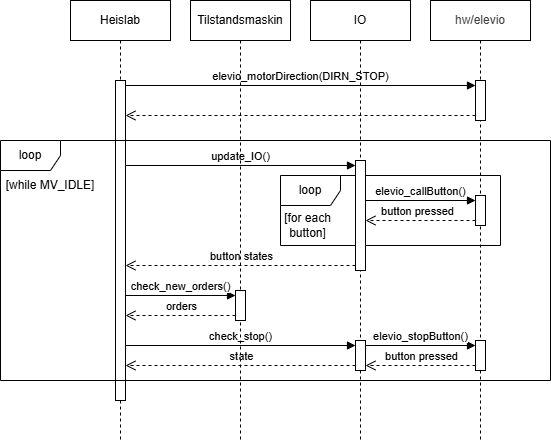

The diagram above was exported from draw.io. Its source (the exported page's mxGraphModel, read from the mxfile embedded in the PNG):
<mxGraphModel dx="832" dy="387" grid="1" gridSize="10" guides="1" tooltips="1" connect="1" arrows="1" fold="1" page="1" pageScale="1" pageWidth="850" pageHeight="1100" math="0" shadow="0">
  <root>
    <mxCell id="0" />
    <mxCell id="1" parent="0" />
    <mxCell id="2" value="" style="html=1;points=[[0,0,0,0,5],[0,1,0,0,-5],[1,0,0,0,5],[1,1,0,0,-5]];perimeter=orthogonalPerimeter;outlineConnect=0;targetShapes=umlLifeline;portConstraint=eastwest;newEdgeStyle={&quot;curved&quot;:0,&quot;rounded&quot;:0};" parent="1" vertex="1">
      <mxGeometry x="395" y="200" width="10" height="110" as="geometry" />
    </mxCell>
    <mxCell id="3" value="" style="html=1;points=[[0,0,0,0,5],[0,1,0,0,-5],[1,0,0,0,5],[1,1,0,0,-5]];perimeter=orthogonalPerimeter;outlineConnect=0;targetShapes=umlLifeline;portConstraint=eastwest;newEdgeStyle={&quot;curved&quot;:0,&quot;rounded&quot;:0};" parent="1" vertex="1">
      <mxGeometry x="515" y="120" width="10" height="40" as="geometry" />
    </mxCell>
    <mxCell id="5" value="[while MV_IDLE]" style="text;html=1;align=center;verticalAlign=middle;whiteSpace=wrap;rounded=0;" parent="1" vertex="1">
      <mxGeometry x="40" y="210" width="100" height="30" as="geometry" />
    </mxCell>
    <mxCell id="6" value="" style="html=1;verticalAlign=bottom;endArrow=open;dashed=1;endSize=8;curved=0;rounded=0;exitX=0;exitY=1;exitDx=0;exitDy=-5;" parent="1" source="2" edge="1">
      <mxGeometry x="-0.0012" relative="1" as="geometry">
        <mxPoint x="164.99999999999977" y="305" as="targetPoint" />
        <mxPoint as="offset" />
      </mxGeometry>
    </mxCell>
    <mxCell id="7" value="button states" style="edgeLabel;html=1;align=center;verticalAlign=middle;resizable=0;points=[];" parent="6" vertex="1" connectable="0">
      <mxGeometry x="-0.1913" y="-2" relative="1" as="geometry">
        <mxPoint x="-22" y="-8" as="offset" />
      </mxGeometry>
    </mxCell>
    <mxCell id="8" value="update_IO()" style="html=1;verticalAlign=bottom;endArrow=block;curved=0;rounded=0;entryX=0;entryY=0;entryDx=0;entryDy=5;" parent="1" target="2" edge="1">
      <mxGeometry relative="1" as="geometry">
        <mxPoint x="164.99999999999977" y="205" as="sourcePoint" />
      </mxGeometry>
    </mxCell>
    <mxCell id="10" value="check_new_orders()" style="html=1;verticalAlign=bottom;endArrow=block;curved=0;rounded=0;entryX=0;entryY=0;entryDx=0;entryDy=5;" parent="1" target="9" edge="1">
      <mxGeometry x="0.0043" relative="1" as="geometry">
        <mxPoint x="165" y="335" as="sourcePoint" />
        <mxPoint as="offset" />
      </mxGeometry>
    </mxCell>
    <mxCell id="11" value="" style="html=1;verticalAlign=bottom;endArrow=open;dashed=1;endSize=8;curved=0;rounded=0;exitX=0;exitY=1;exitDx=0;exitDy=-5;" parent="1" source="9" edge="1">
      <mxGeometry relative="1" as="geometry">
        <mxPoint x="165" y="355" as="targetPoint" />
      </mxGeometry>
    </mxCell>
    <mxCell id="12" value="orders" style="edgeLabel;html=1;align=center;verticalAlign=middle;resizable=0;points=[];" parent="11" vertex="1" connectable="0">
      <mxGeometry x="0.0416" y="1" relative="1" as="geometry">
        <mxPoint x="2" y="-11" as="offset" />
      </mxGeometry>
    </mxCell>
    <mxCell id="14" value="check_stop()" style="html=1;verticalAlign=bottom;endArrow=block;curved=0;rounded=0;entryX=0;entryY=0;entryDx=0;entryDy=5;" parent="1" target="13" edge="1">
      <mxGeometry relative="1" as="geometry">
        <mxPoint x="165" y="385" as="sourcePoint" />
      </mxGeometry>
    </mxCell>
    <mxCell id="15" value="" style="html=1;verticalAlign=bottom;endArrow=open;dashed=1;endSize=8;curved=0;rounded=0;exitX=0;exitY=1;exitDx=0;exitDy=-5;" parent="1" source="13" edge="1">
      <mxGeometry relative="1" as="geometry">
        <mxPoint x="165" y="405" as="targetPoint" />
      </mxGeometry>
    </mxCell>
    <mxCell id="16" value="state" style="edgeLabel;html=1;align=center;verticalAlign=middle;resizable=0;points=[];" parent="15" vertex="1" connectable="0">
      <mxGeometry x="-0.6621" y="-1" relative="1" as="geometry">
        <mxPoint x="-76" y="-9" as="offset" />
      </mxGeometry>
    </mxCell>
    <mxCell id="18" value="elevio_callButton()" style="html=1;verticalAlign=bottom;endArrow=block;curved=0;rounded=0;entryX=0;entryY=0;entryDx=0;entryDy=5;" parent="1" source="2" target="17" edge="1">
      <mxGeometry relative="1" as="geometry">
        <mxPoint x="445" y="245" as="sourcePoint" />
      </mxGeometry>
    </mxCell>
    <mxCell id="19" value="" style="html=1;verticalAlign=bottom;endArrow=open;dashed=1;endSize=8;curved=0;rounded=0;exitX=0;exitY=1;exitDx=0;exitDy=-5;" parent="1" source="17" target="2" edge="1">
      <mxGeometry relative="1" as="geometry">
        <mxPoint x="445" y="315" as="targetPoint" />
      </mxGeometry>
    </mxCell>
    <mxCell id="20" value="button pressed" style="edgeLabel;html=1;align=center;verticalAlign=middle;resizable=0;points=[];" parent="19" vertex="1" connectable="0">
      <mxGeometry x="0.0675" y="-2" relative="1" as="geometry">
        <mxPoint y="-8" as="offset" />
      </mxGeometry>
    </mxCell>
    <mxCell id="22" value="elevio_stopButton()" style="html=1;verticalAlign=bottom;endArrow=block;curved=0;rounded=0;entryX=0;entryY=0;entryDx=0;entryDy=5;exitX=1;exitY=0;exitDx=0;exitDy=5;exitPerimeter=0;" parent="1" target="21" edge="1">
      <mxGeometry x="0.0043" relative="1" as="geometry">
        <mxPoint x="405" y="385" as="sourcePoint" />
        <mxPoint as="offset" />
      </mxGeometry>
    </mxCell>
    <mxCell id="29" value="Heislab" style="shape=umlLifeline;perimeter=lifelinePerimeter;whiteSpace=wrap;html=1;container=1;dropTarget=0;collapsible=0;recursiveResize=0;outlineConnect=0;portConstraint=eastwest;newEdgeStyle={&quot;curved&quot;:0,&quot;rounded&quot;:0};" parent="1" vertex="1">
      <mxGeometry x="110" y="40" width="100" height="440" as="geometry" />
    </mxCell>
    <mxCell id="30" value="" style="html=1;points=[[0,0,0,0,5],[0,1,0,0,-5],[1,0,0,0,5],[1,1,0,0,-5]];perimeter=orthogonalPerimeter;outlineConnect=0;targetShapes=umlLifeline;portConstraint=eastwest;newEdgeStyle={&quot;curved&quot;:0,&quot;rounded&quot;:0};" parent="29" vertex="1">
      <mxGeometry x="45" y="80" width="10" height="320" as="geometry" />
    </mxCell>
    <mxCell id="23" value="" style="html=1;verticalAlign=bottom;endArrow=open;dashed=1;endSize=8;curved=0;rounded=0;exitX=0;exitY=1;exitDx=0;exitDy=-5;entryX=1;entryY=1;entryDx=0;entryDy=-5;entryPerimeter=0;" parent="1" source="21" edge="1">
      <mxGeometry relative="1" as="geometry">
        <mxPoint x="405" y="405" as="targetPoint" />
      </mxGeometry>
    </mxCell>
    <mxCell id="24" value="button pressed" style="edgeLabel;html=1;align=center;verticalAlign=middle;resizable=0;points=[];" parent="23" vertex="1" connectable="0">
      <mxGeometry x="0.1325" y="-2" relative="1" as="geometry">
        <mxPoint x="7" y="-8" as="offset" />
      </mxGeometry>
    </mxCell>
    <mxCell id="25" value="loop" style="shape=umlFrame;whiteSpace=wrap;html=1;pointerEvents=0;" parent="1" vertex="1">
      <mxGeometry x="320" y="215" width="220" height="70" as="geometry" />
    </mxCell>
    <mxCell id="26" value="[for each&lt;div&gt;button]&lt;/div&gt;" style="text;html=1;align=center;verticalAlign=middle;whiteSpace=wrap;rounded=0;" parent="1" vertex="1">
      <mxGeometry x="320" y="250" width="55" height="30" as="geometry" />
    </mxCell>
    <mxCell id="27" value="" style="html=1;verticalAlign=bottom;endArrow=open;dashed=1;endSize=8;curved=0;rounded=0;exitX=0;exitY=1;exitDx=0;exitDy=-5;" parent="1" source="3" edge="1">
      <mxGeometry relative="1" as="geometry">
        <mxPoint x="165" y="155" as="targetPoint" />
      </mxGeometry>
    </mxCell>
    <mxCell id="28" value="elevio_motorDirection(DIRN_STOP)" style="html=1;verticalAlign=bottom;endArrow=block;curved=0;rounded=0;entryX=0;entryY=0;entryDx=0;entryDy=5;" parent="1" target="3" edge="1">
      <mxGeometry relative="1" as="geometry">
        <mxPoint x="165" y="125" as="sourcePoint" />
      </mxGeometry>
    </mxCell>
    <mxCell id="31" value="Tilstandsmaskin" style="shape=umlLifeline;perimeter=lifelinePerimeter;whiteSpace=wrap;html=1;container=1;dropTarget=0;collapsible=0;recursiveResize=0;outlineConnect=0;portConstraint=eastwest;newEdgeStyle={&quot;curved&quot;:0,&quot;rounded&quot;:0};" parent="1" vertex="1">
      <mxGeometry x="230" y="40" width="100" height="440" as="geometry" />
    </mxCell>
    <mxCell id="34" value="IO" style="shape=umlLifeline;perimeter=lifelinePerimeter;whiteSpace=wrap;html=1;container=1;dropTarget=0;collapsible=0;recursiveResize=0;outlineConnect=0;portConstraint=eastwest;newEdgeStyle={&quot;curved&quot;:0,&quot;rounded&quot;:0};" parent="1" vertex="1">
      <mxGeometry x="350" y="40" width="100" height="440" as="geometry" />
    </mxCell>
    <mxCell id="35" value="" style="html=1;points=[[0,0,0,0,5],[0,1,0,0,-5],[1,0,0,0,5],[1,1,0,0,-5]];perimeter=orthogonalPerimeter;outlineConnect=0;targetShapes=umlLifeline;portConstraint=eastwest;newEdgeStyle={&quot;curved&quot;:0,&quot;rounded&quot;:0};" parent="34" vertex="1">
      <mxGeometry x="45" y="160" width="10" height="110" as="geometry" />
    </mxCell>
    <mxCell id="43" value="&lt;span style=&quot;color: rgb(63, 63, 63); scrollbar-color: rgb(226, 226, 226) rgb(251, 251, 251);&quot;&gt;hw/elevio&lt;/span&gt;" style="shape=umlLifeline;perimeter=lifelinePerimeter;whiteSpace=wrap;html=1;container=1;dropTarget=0;collapsible=0;recursiveResize=0;outlineConnect=0;portConstraint=eastwest;newEdgeStyle={&quot;curved&quot;:0,&quot;rounded&quot;:0};" parent="1" vertex="1">
      <mxGeometry x="470" y="40" width="100" height="440" as="geometry" />
    </mxCell>
    <mxCell id="44" value="" style="html=1;points=[[0,0,0,0,5],[0,1,0,0,-5],[1,0,0,0,5],[1,1,0,0,-5]];perimeter=orthogonalPerimeter;outlineConnect=0;targetShapes=umlLifeline;portConstraint=eastwest;newEdgeStyle={&quot;curved&quot;:0,&quot;rounded&quot;:0};" parent="43" vertex="1">
      <mxGeometry x="45" y="80" width="10" height="40" as="geometry" />
    </mxCell>
    <mxCell id="21" value="" style="html=1;points=[[0,0,0,0,5],[0,1,0,0,-5],[1,0,0,0,5],[1,1,0,0,-5]];perimeter=orthogonalPerimeter;outlineConnect=0;targetShapes=umlLifeline;portConstraint=eastwest;newEdgeStyle={&quot;curved&quot;:0,&quot;rounded&quot;:0};" parent="1" vertex="1">
      <mxGeometry x="515" y="380" width="10" height="30" as="geometry" />
    </mxCell>
    <mxCell id="13" value="" style="html=1;points=[[0,0,0,0,5],[0,1,0,0,-5],[1,0,0,0,5],[1,1,0,0,-5]];perimeter=orthogonalPerimeter;outlineConnect=0;targetShapes=umlLifeline;portConstraint=eastwest;newEdgeStyle={&quot;curved&quot;:0,&quot;rounded&quot;:0};" parent="1" vertex="1">
      <mxGeometry x="395" y="380" width="10" height="30" as="geometry" />
    </mxCell>
    <mxCell id="17" value="" style="html=1;points=[[0,0,0,0,5],[0,1,0,0,-5],[1,0,0,0,5],[1,1,0,0,-5]];perimeter=orthogonalPerimeter;outlineConnect=0;targetShapes=umlLifeline;portConstraint=eastwest;newEdgeStyle={&quot;curved&quot;:0,&quot;rounded&quot;:0};" parent="1" vertex="1">
      <mxGeometry x="515" y="235" width="10" height="30" as="geometry" />
    </mxCell>
    <mxCell id="9" value="" style="html=1;points=[[0,0,0,0,5],[0,1,0,0,-5],[1,0,0,0,5],[1,1,0,0,-5]];perimeter=orthogonalPerimeter;outlineConnect=0;targetShapes=umlLifeline;portConstraint=eastwest;newEdgeStyle={&quot;curved&quot;:0,&quot;rounded&quot;:0};" parent="1" vertex="1">
      <mxGeometry x="275" y="330" width="10" height="30" as="geometry" />
    </mxCell>
    <mxCell id="4" value="loop" style="shape=umlFrame;whiteSpace=wrap;html=1;pointerEvents=0;" parent="1" vertex="1">
      <mxGeometry x="40" y="180" width="550" height="240" as="geometry" />
    </mxCell>
  </root>
</mxGraphModel>